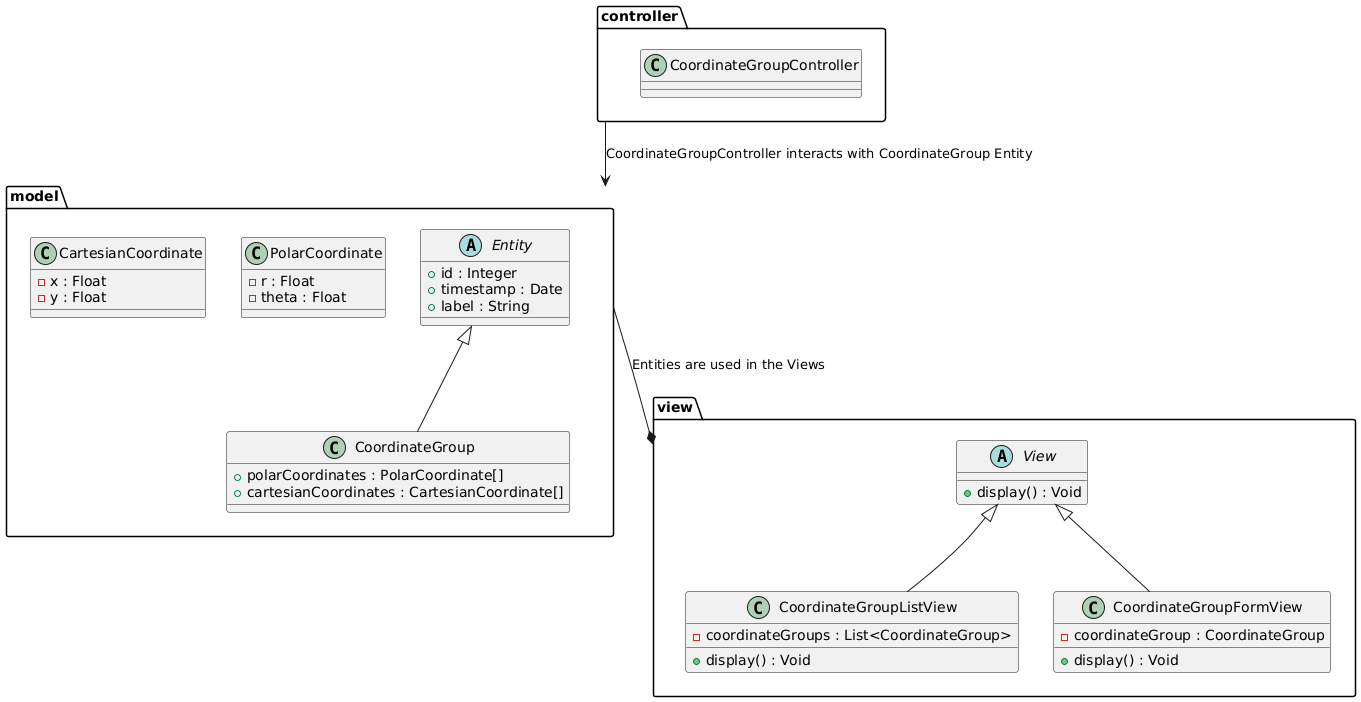

The diagram above was rendered by PlantUML. Its source (embedded in the PNG):
@startuml
package controller {
  class CoordinateGroupController
}

package model {
  abstract class Entity {
    + id : Integer
    + timestamp : Date
    + label : String
  }

  class CoordinateGroup extends Entity {
    + polarCoordinates : PolarCoordinate[]
    + cartesianCoordinates : CartesianCoordinate[]
  }
  
  class PolarCoordinate {
    - r : Float
    - theta : Float
  }
  
  class CartesianCoordinate {
    - x : Float
    - y : Float
  }
}

package view {
  abstract class View {
    + display() : Void
  }

  class CoordinateGroupListView extends View {
    - coordinateGroups : List<CoordinateGroup>
    
    + display() : Void
  }
  
  class CoordinateGroupFormView extends View {
    - coordinateGroup : CoordinateGroup
    
    + display() : Void
  }
}

controller --> model : CoordinateGroupController interacts with CoordinateGroup Entity
model --* view : Entities are used in the Views

@enduml